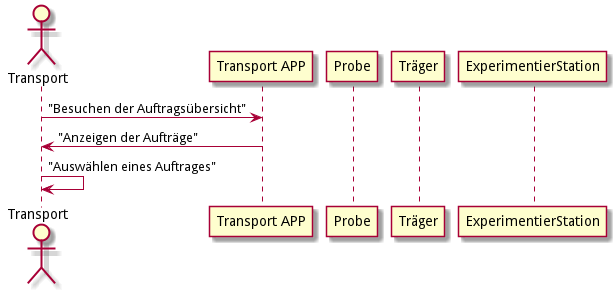

The diagram above was rendered by PlantUML. Its source (embedded in the PNG):
@startuml
actor Transport as t
participant "Transport APP" as tApp
participant Probe as p
participant Träger as träger
participant ExperimentierStation as es

tApp <- t: "Besuchen der Auftragsübersicht"
tApp -> t: "Anzeigen der Aufträge"
t -> t: "Auswählen eines Auftrages"

@enduml